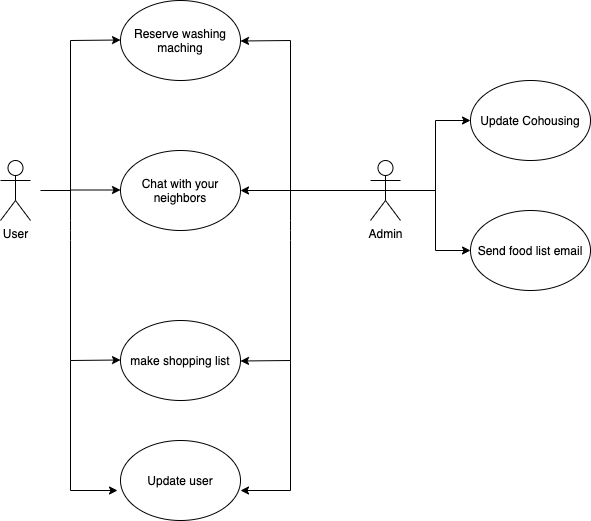

The diagram above was exported from draw.io. Its source (the exported page's mxGraphModel, read from the mxfile embedded in the PNG):
<mxGraphModel dx="1426" dy="754" grid="1" gridSize="10" guides="1" tooltips="1" connect="1" arrows="1" fold="1" page="1" pageScale="1" pageWidth="827" pageHeight="1169" math="0" shadow="0">
  <root>
    <mxCell id="0" />
    <mxCell id="1" parent="0" />
    <mxCell id="YI97RLK8lLEASCBue5X1-1" value="User" style="shape=umlActor;verticalLabelPosition=bottom;labelBackgroundColor=#ffffff;verticalAlign=top;html=1;outlineConnect=0;" vertex="1" parent="1">
      <mxGeometry x="40" y="190" width="30" height="60" as="geometry" />
    </mxCell>
    <mxCell id="YI97RLK8lLEASCBue5X1-2" value="make shopping list" style="ellipse;whiteSpace=wrap;html=1;" vertex="1" parent="1">
      <mxGeometry x="160" y="350" width="120" height="80" as="geometry" />
    </mxCell>
    <mxCell id="YI97RLK8lLEASCBue5X1-3" value="Chat with your neighbors" style="ellipse;whiteSpace=wrap;html=1;" vertex="1" parent="1">
      <mxGeometry x="160" y="180" width="120" height="80" as="geometry" />
    </mxCell>
    <mxCell id="YI97RLK8lLEASCBue5X1-4" value="Reserve washing maching" style="ellipse;whiteSpace=wrap;html=1;" vertex="1" parent="1">
      <mxGeometry x="160" y="30" width="120" height="80" as="geometry" />
    </mxCell>
    <mxCell id="YI97RLK8lLEASCBue5X1-5" value="" style="endArrow=none;html=1;" edge="1" parent="1">
      <mxGeometry width="50" height="50" relative="1" as="geometry">
        <mxPoint x="110" y="390" as="sourcePoint" />
        <mxPoint x="110" y="70" as="targetPoint" />
        <Array as="points">
          <mxPoint x="110" y="260" />
        </Array>
      </mxGeometry>
    </mxCell>
    <mxCell id="YI97RLK8lLEASCBue5X1-8" value="" style="endArrow=classic;html=1;" edge="1" parent="1">
      <mxGeometry width="50" height="50" relative="1" as="geometry">
        <mxPoint x="110" y="70" as="sourcePoint" />
        <mxPoint x="160" y="69.5" as="targetPoint" />
      </mxGeometry>
    </mxCell>
    <mxCell id="YI97RLK8lLEASCBue5X1-9" value="" style="endArrow=classic;html=1;" edge="1" parent="1">
      <mxGeometry width="50" height="50" relative="1" as="geometry">
        <mxPoint x="110" y="219.5" as="sourcePoint" />
        <mxPoint x="160" y="219.5" as="targetPoint" />
      </mxGeometry>
    </mxCell>
    <mxCell id="YI97RLK8lLEASCBue5X1-10" value="" style="endArrow=classic;html=1;" edge="1" parent="1">
      <mxGeometry width="50" height="50" relative="1" as="geometry">
        <mxPoint x="110" y="390" as="sourcePoint" />
        <mxPoint x="160" y="389.5" as="targetPoint" />
      </mxGeometry>
    </mxCell>
    <mxCell id="YI97RLK8lLEASCBue5X1-34" style="edgeStyle=orthogonalEdgeStyle;rounded=0;orthogonalLoop=1;jettySize=auto;html=1;exitX=0.5;exitY=0.5;exitDx=0;exitDy=0;exitPerimeter=0;" edge="1" parent="1" source="YI97RLK8lLEASCBue5X1-11" target="YI97RLK8lLEASCBue5X1-32">
      <mxGeometry relative="1" as="geometry" />
    </mxCell>
    <mxCell id="YI97RLK8lLEASCBue5X1-35" style="edgeStyle=orthogonalEdgeStyle;rounded=0;orthogonalLoop=1;jettySize=auto;html=1;exitX=0.5;exitY=0.5;exitDx=0;exitDy=0;exitPerimeter=0;" edge="1" parent="1" source="YI97RLK8lLEASCBue5X1-11" target="YI97RLK8lLEASCBue5X1-33">
      <mxGeometry relative="1" as="geometry" />
    </mxCell>
    <mxCell id="YI97RLK8lLEASCBue5X1-36" style="edgeStyle=orthogonalEdgeStyle;rounded=0;orthogonalLoop=1;jettySize=auto;html=1;exitX=0.5;exitY=0.5;exitDx=0;exitDy=0;exitPerimeter=0;entryX=1;entryY=0.5;entryDx=0;entryDy=0;" edge="1" parent="1" source="YI97RLK8lLEASCBue5X1-11" target="YI97RLK8lLEASCBue5X1-3">
      <mxGeometry relative="1" as="geometry" />
    </mxCell>
    <mxCell id="YI97RLK8lLEASCBue5X1-11" value="Admin&lt;br&gt;" style="shape=umlActor;verticalLabelPosition=bottom;labelBackgroundColor=#ffffff;verticalAlign=top;html=1;outlineConnect=0;" vertex="1" parent="1">
      <mxGeometry x="410" y="190" width="30" height="60" as="geometry" />
    </mxCell>
    <mxCell id="YI97RLK8lLEASCBue5X1-19" value="" style="endArrow=none;html=1;" edge="1" parent="1">
      <mxGeometry width="50" height="50" relative="1" as="geometry">
        <mxPoint x="330" y="70" as="sourcePoint" />
        <mxPoint x="330" y="390" as="targetPoint" />
        <Array as="points">
          <mxPoint x="330" y="260" />
        </Array>
      </mxGeometry>
    </mxCell>
    <mxCell id="YI97RLK8lLEASCBue5X1-20" value="" style="endArrow=classic;html=1;" edge="1" parent="1">
      <mxGeometry width="50" height="50" relative="1" as="geometry">
        <mxPoint x="330" y="70" as="sourcePoint" />
        <mxPoint x="280" y="70.5" as="targetPoint" />
      </mxGeometry>
    </mxCell>
    <mxCell id="YI97RLK8lLEASCBue5X1-22" value="" style="endArrow=classic;html=1;" edge="1" parent="1">
      <mxGeometry width="50" height="50" relative="1" as="geometry">
        <mxPoint x="330" y="390" as="sourcePoint" />
        <mxPoint x="280" y="390.5" as="targetPoint" />
      </mxGeometry>
    </mxCell>
    <mxCell id="YI97RLK8lLEASCBue5X1-24" value="" style="endArrow=none;html=1;" edge="1" parent="1">
      <mxGeometry width="50" height="50" relative="1" as="geometry">
        <mxPoint x="80" y="220" as="sourcePoint" />
        <mxPoint x="110" y="220" as="targetPoint" />
      </mxGeometry>
    </mxCell>
    <mxCell id="YI97RLK8lLEASCBue5X1-25" value="Update user" style="ellipse;whiteSpace=wrap;html=1;" vertex="1" parent="1">
      <mxGeometry x="160" y="470" width="120" height="80" as="geometry" />
    </mxCell>
    <mxCell id="YI97RLK8lLEASCBue5X1-26" value="" style="endArrow=none;html=1;" edge="1" parent="1">
      <mxGeometry width="50" height="50" relative="1" as="geometry">
        <mxPoint x="110" y="520" as="sourcePoint" />
        <mxPoint x="110" y="390" as="targetPoint" />
      </mxGeometry>
    </mxCell>
    <mxCell id="YI97RLK8lLEASCBue5X1-27" value="" style="endArrow=classic;html=1;entryX=-0.025;entryY=0.625;entryDx=0;entryDy=0;entryPerimeter=0;" edge="1" parent="1" target="YI97RLK8lLEASCBue5X1-25">
      <mxGeometry width="50" height="50" relative="1" as="geometry">
        <mxPoint x="110" y="520" as="sourcePoint" />
        <mxPoint x="160" y="470" as="targetPoint" />
      </mxGeometry>
    </mxCell>
    <mxCell id="YI97RLK8lLEASCBue5X1-28" value="" style="endArrow=none;html=1;" edge="1" parent="1">
      <mxGeometry width="50" height="50" relative="1" as="geometry">
        <mxPoint x="330" y="520" as="sourcePoint" />
        <mxPoint x="330" y="390" as="targetPoint" />
      </mxGeometry>
    </mxCell>
    <mxCell id="YI97RLK8lLEASCBue5X1-30" value="" style="endArrow=classic;html=1;" edge="1" parent="1">
      <mxGeometry width="50" height="50" relative="1" as="geometry">
        <mxPoint x="330" y="520" as="sourcePoint" />
        <mxPoint x="280" y="520" as="targetPoint" />
      </mxGeometry>
    </mxCell>
    <mxCell id="YI97RLK8lLEASCBue5X1-32" value="Update Cohousing" style="ellipse;whiteSpace=wrap;html=1;" vertex="1" parent="1">
      <mxGeometry x="510" y="110" width="120" height="80" as="geometry" />
    </mxCell>
    <mxCell id="YI97RLK8lLEASCBue5X1-33" value="Send food list email" style="ellipse;whiteSpace=wrap;html=1;" vertex="1" parent="1">
      <mxGeometry x="510" y="240" width="120" height="80" as="geometry" />
    </mxCell>
  </root>
</mxGraphModel>